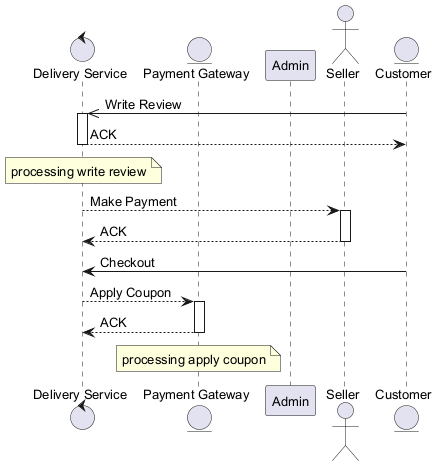

The diagram above was rendered by PlantUML. Its source (embedded in the PNG):
@startuml
skinparam defaultFontSize 13
control "Delivery Service" as DS
entity "Payment Gateway" as PG
participant "Admin" as A
actor "Seller" as S
entity "Customer" as C
C ->> DS : Write Review
activate DS
DS --> C : ACK
deactivate DS
note over DS : processing write review
DS --> S : Make Payment
activate S
S --> DS : ACK
deactivate S
C -> DS : Checkout
DS --> PG : Apply Coupon
activate PG
PG --> DS : ACK
deactivate PG
note over PG : processing apply coupon
@enduml